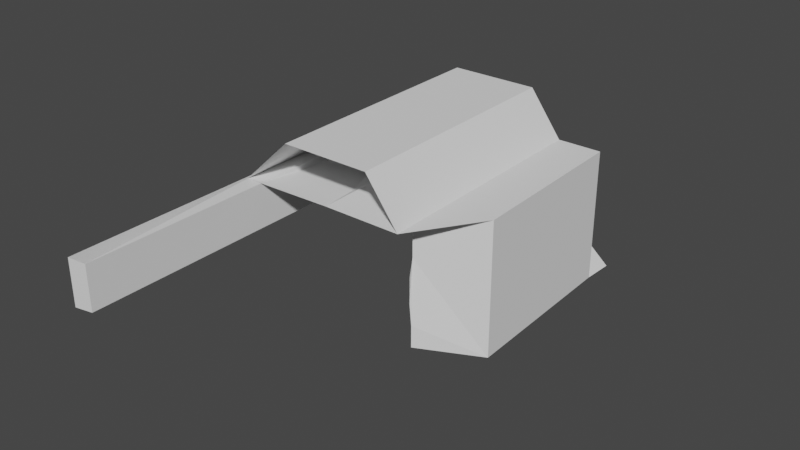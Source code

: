 # Source: Cave00.blend  (saved by Blender 3.6.11; exported with 4.5.12 LTS)
import bpy
from mathutils import Matrix  # noqa: F401  (used for matrix-valued properties, if any)

bpy.ops.wm.read_factory_settings(use_empty=True)
scene = bpy.context.scene
scene.name = 'Scene'

# ---- collections
col_collection = bpy.data.collections.new('Collection'); scene.collection.children.link(col_collection)

# ---- world
world_world = bpy.data.worlds.new('World'); scene.world = world_world
world_world.use_nodes = True; world_world.node_tree.nodes.clear()
_N = world_world.node_tree.nodes; _L = world_world.node_tree.links
n0 = _N.new('ShaderNodeOutputWorld'); n0.name = 'World Output'; n0.location = (300, 300)
n1 = _N.new('ShaderNodeBackground'); n1.name = 'Background'; n1.location = (10, 300)
n1.inputs[0].default_value = (0.05088, 0.05088, 0.05088, 1.0)
_L.new(n1.outputs[0], n0.inputs[0])
n0.is_active_output = True
world_world.color = (0.05088, 0.05088, 0.05088)
world_world.use_sun_shadow = False
world_world.sun_shadow_jitter_overblur = 0.0

# ---- meshes
me_cube_001 = bpy.data.meshes.new('Cube.001')
me_cube_001.from_pydata([(-2.825, 2.428, 3.225), (-2.825, 2.428, -3.225), (4.316, -2.946, 6.1), (2.705, 2.273, 3.225), (4.43, -3.225, -3.225), (2.705, 2.273, -2.607), (-2.825, 2.428, 1.612), (-2.825, 2.428, -1.061e-07), (-2.825, 2.428, -1.612), (2.817, -3.225, -3.225), (-1.612, 3.225, -3.225), (0.0, 3.225, -2.607), (1.612, 3.225, -2.607), (4.43, 1.612, -2.221), (4.43, -9.707e-08, -2.221), (4.43, -1.612, -3.225), (4.43, -3.225, 1.612), (4.43, -3.225, 1.409e-07), (4.43, -3.225, -1.612), (2.705, 2.273, -0.995), (2.705, 2.273, -9.938e-08), (2.705, 2.273, 1.612), (4.316, 1.269, 6.1), (4.316, -0.1365, 6.1), (4.316, -1.541, 6.1), (2.911, -2.946, 6.1), (1.861, 2.674, 6.1), (0.4563, 2.674, 6.1), (-0.9487, 2.674, 6.1), (-3.282, 0.7924, -3.225), (-3.282, 1.612, -3.225), (0.0, 1.612, -2.607), (2.817, -1.612, -3.225), (2.817, -9.707e-08, -2.221), (2.817, 1.612, -2.221), (4.43, -1.612, -1.612), (4.43, -7.047e-08, -1.612), (4.43, 1.612, -0.995), (4.43, -1.612, 6.597e-08), (4.43, 5.251e-16, 1.201e-08), (4.43, 1.612, -7.047e-08), (4.43, -1.612, 1.612), (4.43, 7.047e-08, 1.612), (4.43, 1.612, 1.612), (2.911, -1.541, 6.1), (2.911, -0.1365, 6.1), (2.911, 1.269, 6.1), (0.4563, 1.269, 6.1), (-2.404, -0.1365, 6.1), (-2.404, 1.269, 6.1), (2.817, -3.225, -1.612), (2.817, -3.225, 1.409e-07), (2.817, -3.225, 1.612), (1.612, 3.225, -0.995), (0.0, 3.225, -1.612), (-1.612, 3.225, -1.612), (1.612, 3.225, -1.455e-07), (0.0, 3.225, -1.289e-07), (-1.612, 3.225, -1.409e-07), (1.612, 3.225, 1.612), (0.0, 3.225, 1.612), (-1.612, 3.225, 1.612), (4.298, -3.445, -4.701), (2.949, -3.445, -4.701), (4.298, -2.096, -4.701), (2.949, -2.096, -4.701), (0.3734, 2.953, -3.962), (1.442, 2.953, -3.962), (0.3734, 1.884, -3.962), (2.241, 1.884, -3.962), (0.5219, 2.845, -4.499), (1.374, 2.845, -4.499), (0.5219, 1.992, -4.499), (2.012, 1.992, -4.499), (1.829, 0.9241, -2.221), (1.829, 2.536, -2.221), (1.829, 0.9241, 3.225), (1.829, 2.536, 3.225), (-1.612, 4.41, -4.15), (0.0, 4.41, -3.533), (0.0, 4.41, -2.538), (-1.612, 4.41, -2.538), (-0.977, 3.227, -3.751), (-0.3004, 3.227, -3.492), (-0.977, 3.724, -4.14), (-0.3004, 3.724, -3.881), (-2.961, 2.341, -3.922), (-2.251, 2.808, -3.922), (-3.229, 1.864, -3.922), (4.136, -0.1649, -2.61), (4.136, -1.19, -3.248), (3.111, -1.19, -3.248), (3.111, -0.1649, -2.61), (2.531, 0.7346, -2.705), (2.531, 1.413, -2.705), (2.115, 1.123, -2.705), (2.115, 1.802, -2.705), (4.013, 1.195, -2.423), (4.013, 0.4171, -2.423), (3.234, 0.4171, -2.423), (3.234, 1.195, -2.423), (4.298, -3.474, -5.627), (2.949, -3.474, -5.627), (4.298, -3.206, -5.627), (2.949, -3.206, -5.627), (-2.628, 0.7995, -3.116), (-2.628, 1.592, -3.116), (-1.833, -0.107, 6.005), (-1.833, 1.251, 6.005), (-2.998, 1.013, -3.843), (-2.998, 1.388, -3.843), (-2.697, 1.016, -3.793), (-2.697, 1.379, -3.793), (-0.8878, 2.897, -3.148), (-0.8878, 1.939, -3.148), (-0.666, 2.736, -3.952), (-0.666, 2.101, -3.952), (-1.725, 3.935, -4.305), (-1.725, 3.16, -3.699), (-1.31, 3.486, -4.298), (-1.31, 3.161, -4.044), (-1.231, 4.322, -4.188), (-0.2253, 4.322, -3.803), (-0.8344, 3.895, -4.181), (-0.4126, 3.895, -4.02), (-1.265, 4.685, -3.737), (-0.3473, 4.685, -3.385), (-0.3473, 4.685, -2.819), (-1.265, 4.685, -2.819), (2.42, -3.031, -3.489), (2.42, -1.915, -3.489), (2.511, -3.183, -4.511), (2.511, -2.249, -4.511), (4.002, -0.2242, -2.814), (4.002, -0.9806, -3.285), (3.245, -0.9806, -3.285), (3.245, -0.2242, -2.814), (-1.296, 2.681, -3.314), (-0.6977, 2.681, -3.085), (-1.917, 2.082, -3.314), (-0.6977, 2.082, -3.085), (2.764, -3.306, -4.867), (2.764, -2.439, -4.867), (2.764, -3.324, -5.462), (2.764, -3.152, -5.462), (0.6283, 1.662, -4.084), (1.975, 1.662, -4.084), (0.7353, 1.74, -4.472), (1.809, 1.74, -4.472), (0.6069, 1.377, -2.917), (2.174, 1.377, -2.702), (0.8146, 1.528, -3.67), (1.853, 1.528, -3.67), (-2.119, 1.395, -3.299), (-0.498, 1.395, -2.994), (-1.445, 1.627, -3.343), (-0.8427, 1.627, -3.23), (1.867, 2.771, -2.864), (2.685, 2.06, -2.864), (3.975, 1.565, -2.575), (2.769, 1.565, -2.575), (18.72, 4.592, 7.223), (18.72, -1.651, 7.223), (18.72, -7.893, 7.223), (18.72, -14.14, 7.223), (12.47, -14.14, 7.223), (7.808, 10.83, 7.223), (1.566, 10.83, 7.223), (-4.677, 10.83, 7.223), (12.47, -7.893, 7.223), (12.47, -1.651, 7.223), (12.47, 4.592, 7.223), (1.566, 4.592, 7.223), (-11.14, 4.592, 7.655), (-8.608, 4.513, 7.302), (19.58, 4.592, 32.06), (19.58, -1.651, 32.06), (19.58, -7.893, 32.06), (19.58, -14.14, 32.06), (13.34, -14.14, 32.06), (8.669, 10.83, 41.72), (2.427, 10.83, 41.72), (-3.815, 10.83, 41.72), (13.34, -7.893, 32.86), (13.34, -1.651, 32.86), (13.34, 4.592, 41.72), (2.427, 4.592, 41.72), (-10.28, 4.592, 42.15), (-7.746, 4.513, 67.98), (4.316, -3.156, 1.401), (2.911, -3.156, 1.401), (-3.287, 2.919, -3.174), (-0.005044, 2.919, -2.557), (0.4512, 2.575, 6.15), (-2.409, 2.575, 6.15), (12.47, -14.34, 2.525), (18.72, -14.34, 2.525), (11.63, -7.087, 11.32), (11.63, -2.456, 11.32), (12.26, -7.087, 34.72), (12.26, -2.456, 34.72), (11.61, -8.744, 13.46), (12.13, -8.744, 32.59), (11.09, -8.255, 15.95), (11.48, -8.255, 30.13), (12.23, -6.595, 38.16), (12.23, -2.948, 38.16), (11.61, -6.125, 35.8), (11.61, -3.419, 35.8), (11.3, -6.873, 12.42), (11.3, -2.671, 12.42), (11.88, -6.873, 33.65), (11.88, -2.671, 33.65), (11.5, -0.2361, 30.68), (11.09, -0.2361, 15.41), (10.99, -0.6261, 28.72), (10.68, -0.6261, 17.39), (10.85, 0.2866, 17.06), (10.85, 2.654, 17.06), (11.18, 0.2866, 29.03), (11.18, 2.654, 29.03), (12.07, -0.6726, 37.45), (12.07, 3.614, 37.45), (10.59, 0.6576, 30.76), (10.59, 2.283, 30.76), (12.24, -13.57, 10.07), (12.24, -8.454, 10.07), (12.94, -13.57, 35.94), (12.94, -8.454, 35.94), (12.5, -12.55, 38.16), (12.5, -9.474, 38.16), (12.31, -12.28, 36.76), (12.31, -9.751, 36.76), (12.17, -13.06, 7.693), (12.17, -8.971, 7.693), (12.02, -12.69, 9.555), (12.02, -9.339, 9.555), (12.14, -13.18, 12.08), (12.14, -8.852, 12.08), (12.73, -13.18, 33.94), (12.73, -8.852, 33.94), (0.291, 3.902, 10.66), (-9.683, 3.902, 11.0), (-9.007, 3.902, 35.76), (0.967, 3.902, 35.42), (-0.2511, 4.015, 7.676), (-9.306, 4.015, 7.984), (-1.159, 3.524, 10.13), (-8.266, 3.524, 10.37), (-3.233, 3.058, 20.18), (-5.646, 3.058, 20.26), (-5.482, 3.058, 26.25), (-3.07, 3.058, 26.17)], [], [(10, 30, 88, 87), (11, 31, 140, 138), (12, 34, 69, 67), (13, 34, 160, 159), (33, 34, 100, 99), (14, 15, 90, 89), (32, 65, 132, 130), (35, 36, 39, 38), (36, 37, 40, 39), (38, 39, 42, 41), (39, 40, 43, 42), (4, 15, 35, 18), (15, 14, 36, 35), (14, 13, 37, 36), (13, 5, 19, 37), (37, 19, 20, 40), (40, 20, 21, 43), (43, 21, 3, 22), (42, 43, 22, 23), (41, 42, 23, 24), (16, 41, 24, 2), (17, 38, 41, 16), (18, 35, 38, 17), (28, 49, 173, 168), (2, 24, 163, 164), (47, 46, 171, 172), (22, 3, 26, 46), (24, 23, 162, 163), (190, 189, 196, 195), (48, 29, 105, 107), (47, 49, 194, 193), (31, 34, 46, 47), (32, 9, 25, 44), (9, 4, 18, 50), (50, 18, 17, 51), (51, 17, 16, 52), (52, 16, 2, 25), (33, 32, 44, 45), (33, 74, 95, 93), (53, 54, 57, 56), (54, 55, 58, 57), (56, 57, 60, 59), (57, 58, 61, 60), (5, 12, 53, 19), (12, 11, 54, 53), (10, 55, 81, 78), (10, 1, 8, 55), (55, 8, 7, 58), (58, 7, 6, 61), (61, 6, 0, 28), (60, 61, 28, 27), (59, 60, 27, 26), (21, 59, 26, 3), (20, 56, 59, 21), (19, 53, 56, 20), (65, 104, 144, 142), (4, 9, 63, 62), (32, 15, 64, 65), (15, 4, 62, 64), (67, 69, 73, 71), (11, 12, 67, 66), (34, 31, 149, 150), (31, 11, 113, 114), (72, 70, 71, 73), (72, 73, 148, 147), (68, 66, 70, 72), (66, 67, 71, 70), (75, 74, 76, 77), (33, 45, 76, 74), (46, 34, 75, 77), (45, 46, 77, 76), (80, 79, 126, 127), (55, 54, 80, 81), (84, 78, 121, 123), (54, 11, 79, 80), (83, 82, 84, 85), (79, 11, 83, 85), (11, 10, 82, 83), (78, 84, 119, 117), (1, 10, 87, 86), (91, 92, 136, 135), (15, 32, 91, 90), (32, 33, 92, 91), (33, 14, 89, 92), (94, 93, 95, 96), (74, 75, 96, 95), (34, 33, 93, 94), (75, 34, 94, 96), (99, 100, 97, 98), (34, 13, 97, 100), (13, 14, 98, 97), (14, 33, 99, 98), (102, 104, 103, 101), (64, 62, 101, 103), (65, 64, 103, 104), (62, 63, 102, 101), (106, 108, 107, 105), (30, 106, 112, 110), (46, 45, 170, 171), (109, 110, 112, 111), (105, 29, 109, 111), (29, 30, 110, 109), (106, 105, 111, 112), (114, 113, 115, 116), (68, 31, 114, 116), (11, 66, 115, 113), (66, 68, 116, 115), (118, 117, 119, 120), (10, 78, 117, 118), (84, 82, 120, 119), (82, 10, 118, 120), (121, 122, 124, 123), (78, 79, 122, 121), (85, 84, 123, 124), (79, 85, 124, 122), (126, 125, 128, 127), (79, 78, 125, 126), (78, 81, 128, 125), (81, 80, 127, 128), (129, 130, 132, 131), (9, 32, 130, 129), (63, 9, 129, 131), (65, 63, 131, 132), (135, 136, 133, 134), (92, 89, 133, 136), (89, 90, 134, 133), (90, 91, 135, 134), (139, 137, 138, 140), (10, 11, 138, 137), (30, 139, 155, 153), (30, 10, 137, 139), (141, 142, 144, 143), (63, 65, 142, 141), (102, 63, 141, 143), (104, 102, 143, 144), (146, 145, 147, 148), (68, 72, 147, 145), (69, 68, 145, 146), (73, 69, 146, 148), (150, 149, 151, 152), (31, 68, 151, 149), (68, 69, 152, 151), (69, 34, 150, 152), (154, 153, 155, 156), (139, 140, 156, 155), (31, 30, 153, 154), (140, 31, 154, 156), (160, 157, 158, 159), (12, 5, 158, 157), (34, 12, 157, 160), (5, 13, 159, 158), (30, 29, 48, 49), (49, 0, 6, 7, 8, 1, 30), (30, 1, 86, 88), (86, 87, 88), (167, 168, 182, 181), (166, 167, 181, 180), (165, 164, 178, 179), (2, 164, 196, 189), (49, 47, 172, 173), (25, 2, 189, 190), (44, 25, 165, 169), (165, 25, 190, 195), (26, 27, 167, 166), (27, 28, 168, 167), (164, 165, 195, 196), (22, 46, 171, 161), (45, 44, 169, 170), (23, 22, 161, 162), (46, 26, 166, 171), (174, 173, 187, 188), (161, 171, 185, 175), (169, 183, 202, 201), (171, 166, 180, 185), (162, 161, 175, 176), (172, 171, 185, 186), (163, 162, 176, 177), (168, 173, 187, 182), (172, 186, 244, 241), (164, 163, 177, 178), (183, 169, 226, 228), (191, 192, 193, 194), (49, 30, 191, 194), (31, 47, 193, 192), (30, 31, 192, 191), (200, 198, 210, 212), (170, 169, 197, 198), (198, 200, 215, 216), (200, 199, 207, 208), (201, 202, 204, 203), (197, 169, 201, 203), (183, 199, 204, 202), (199, 197, 203, 204), (205, 206, 208, 207), (210, 209, 211, 212), (199, 200, 212, 211), (197, 199, 211, 209), (198, 197, 209, 210), (213, 214, 216, 215), (184, 170, 214, 213), (170, 198, 216, 214), (200, 184, 213, 215), (218, 217, 219, 220), (185, 171, 218, 220), (170, 184, 219, 217), (171, 170, 217, 218), (221, 222, 224, 223), (219, 184, 221, 223), (220, 219, 223, 224), (185, 220, 224, 222), (225, 227, 239, 237), (226, 169, 234, 236), (165, 179, 227, 225), (229, 230, 232, 231), (228, 227, 231, 232), (234, 233, 235, 236), (169, 165, 233, 234), (225, 226, 236, 235), (165, 225, 235, 233), (238, 237, 239, 240), (226, 225, 237, 238), (228, 226, 238, 240), (227, 228, 240, 239), (241, 244, 252, 249), (172, 241, 247, 245), (187, 173, 242, 243), (186, 187, 243, 244), (246, 245, 247, 248), (173, 172, 245, 246), (242, 173, 246, 248), (241, 242, 248, 247), (250, 249, 252, 251), (243, 242, 250, 251), (244, 243, 251, 252), (242, 241, 249, 250), (205, 207, 228, 232, 230), (208, 206, 221, 184), (228, 207, 183), (176, 175, 222, 221, 206, 205, 230, 229, 178, 177), (179, 178, 229, 231, 227)])
_uv = me_cube_001.uv_layers.new(name='UVMap')
_uv.uv.foreach_set('vector', [0.625, 0.3125, 0.5625, 0.3125, 0.5625, 0.3125, 0.625, 0.3125, 0.625, 0.375, 0.5625, 0.375, 0.5625, 0.375, 0.625, 0.375, 0.625, 0.4375, 0.5625, 0.4375, 0.5625, 0.4375, 0.625, 0.4375, 0.5625, 0.5, 0.5625, 0.4375, 0.5625, 0.4375, 0.5625, 0.5, 0.5, 0.4375, 0.5625, 0.4375, 0.5625, 0.4375, 0.5, 0.4375, 0.5, 0.5, 0.4375, 0.5, 0.4375, 0.5, 0.5, 0.5, 0.4375, 0.4375, 0.4375, 0.4375, 0.4375, 0.4375, 0.4375, 0.4375, 0.4375, 0.5625, 0.5, 0.5625, 0.5, 0.625, 0.4375, 0.625, 0.5, 0.5625, 0.5625, 0.5625, 0.5625, 0.625, 0.5, 0.625, 0.4375, 0.625, 0.5, 0.625, 0.5, 0.6875, 0.4375, 0.6875, 0.5, 0.625, 0.5625, 0.625, 0.5625, 0.6875, 0.5, 0.6875, 0.375, 0.5, 0.4375, 0.5, 0.4375, 0.5625, 0.375, 0.5625, 0.4375, 0.5, 0.5, 0.5, 0.5, 0.5625, 0.4375, 0.5625, 0.5, 0.5, 0.5625, 0.5, 0.5625, 0.5625, 0.5, 0.5625, 0.5625, 0.5, 0.625, 0.5, 0.625, 0.5625, 0.5625, 0.5625, 0.5625, 0.5625, 0.625, 0.5625, 0.625, 0.625, 0.5625, 0.625, 0.5625, 0.625, 0.625, 0.625, 0.625, 0.6875, 0.5625, 0.6875, 0.5625, 0.6875, 0.625, 0.6875, 0.625, 0.75, 0.5625, 0.75, 0.5, 0.6875, 0.5625, 0.6875, 0.5625, 0.75, 0.5, 0.75, 0.4375, 0.6875, 0.5, 0.6875, 0.5, 0.75, 0.4375, 0.75, 0.375, 0.6875, 0.4375, 0.6875, 0.4375, 0.75, 0.375, 0.75, 0.375, 0.625, 0.4375, 0.625, 0.4375, 0.6875, 0.375, 0.6875, 0.375, 0.5625, 0.4375, 0.5625, 0.4375, 0.625, 0.375, 0.625, 0.0, 0.0, 0.0, 0.0, 0.0, 0.0, 0.0, 0.0, 0.375, 0.75, 0.4375, 0.75, 0.4375, 0.75, 0.375, 0.75, 0.5625, 0.875, 0.5625, 0.8125, 0.5625, 0.8125, 0.5625, 0.875, 0.5625, 0.75, 0.625, 0.75, 0.625, 0.8125, 0.5625, 0.8125, 0.4375, 0.75, 0.5, 0.75, 0.5, 0.75, 0.4375, 0.75, 0.3125, 0.75, 0.375, 0.75, 0.375, 0.75, 0.3125, 0.75, 0.5, 0.9375, 0.5, 0.3125, 0.5, 0.3125, 0.5, 0.9375, 0.5625, 0.875, 0.5625, 0.9375, 0.5625, 0.9375, 0.5625, 0.875, 0.5625, 0.375, 0.5625, 0.4375, 0.5625, 0.8125, 0.5625, 0.875, 0.4375, 0.4375, 0.375, 0.4375, 0.375, 0.8125, 0.4375, 0.8125, 0.3125, 0.5, 0.375, 0.5, 0.375, 0.5625, 0.3125, 0.5625, 0.3125, 0.5625, 0.375, 0.5625, 0.375, 0.625, 0.3125, 0.625, 0.3125, 0.625, 0.375, 0.625, 0.375, 0.6875, 0.3125, 0.6875, 0.3125, 0.6875, 0.375, 0.6875, 0.375, 0.75, 0.3125, 0.75, 0.5, 0.4375, 0.4375, 0.4375, 0.4375, 0.8125, 0.5, 0.8125, 0.5, 0.4375, 0.5, 0.4375, 0.5, 0.4375, 0.5, 0.4375, 0.6875, 0.5625, 0.75, 0.5625, 0.75, 0.625, 0.6875, 0.625, 0.75, 0.5625, 0.8125, 0.5625, 0.8125, 0.625, 0.75, 0.625, 0.6875, 0.625, 0.75, 0.625, 0.75, 0.6875, 0.6875, 0.6875, 0.75, 0.625, 0.8125, 0.625, 0.8125, 0.6875, 0.75, 0.6875, 0.625, 0.5, 0.6875, 0.5, 0.6875, 0.5625, 0.625, 0.5625, 0.6875, 0.5, 0.75, 0.5, 0.75, 0.5625, 0.6875, 0.5625, 0.8125, 0.5, 0.8125, 0.5625, 0.8125, 0.5625, 0.8125, 0.5, 0.8125, 0.5, 0.875, 0.5, 0.875, 0.5625, 0.8125, 0.5625, 0.8125, 0.5625, 0.875, 0.5625, 0.875, 0.625, 0.8125, 0.625, 0.8125, 0.625, 0.875, 0.625, 0.875, 0.6875, 0.8125, 0.6875, 0.8125, 0.6875, 0.875, 0.6875, 0.875, 0.75, 0.8125, 0.75, 0.75, 0.6875, 0.8125, 0.6875, 0.8125, 0.75, 0.75, 0.75, 0.6875, 0.6875, 0.75, 0.6875, 0.75, 0.75, 0.6875, 0.75, 0.625, 0.6875, 0.6875, 0.6875, 0.6875, 0.75, 0.625, 0.75, 0.625, 0.625, 0.6875, 0.625, 0.6875, 0.6875, 0.625, 0.6875, 0.625, 0.5625, 0.6875, 0.5625, 0.6875, 0.625, 0.625, 0.625, 0.4375, 0.4375, 0.4375, 0.4375, 0.4375, 0.4375, 0.4375, 0.4375, 0.375, 0.5, 0.3125, 0.5, 0.3125, 0.5, 0.375, 0.5, 0.4375, 0.4375, 0.4375, 0.5, 0.4375, 0.5, 0.4375, 0.4375, 0.4375, 0.5, 0.375, 0.5, 0.375, 0.5, 0.4375, 0.5, 0.625, 0.4375, 0.5625, 0.4375, 0.5625, 0.4375, 0.625, 0.4375, 0.75, 0.5, 0.6875, 0.5, 0.6875, 0.5, 0.75, 0.5, 0.5625, 0.4375, 0.5625, 0.375, 0.5625, 0.375, 0.5625, 0.4375, 0.5625, 0.375, 0.625, 0.375, 0.625, 0.375, 0.5625, 0.375, 0.5625, 0.375, 0.625, 0.375, 0.625, 0.4375, 0.5625, 0.4375, 0.5625, 0.375, 0.5625, 0.4375, 0.5625, 0.4375, 0.5625, 0.375, 0.5625, 0.375, 0.625, 0.375, 0.625, 0.375, 0.5625, 0.375, 0.75, 0.5, 0.6875, 0.5, 0.6875, 0.5, 0.75, 0.5, 0.5625, 0.4375, 0.5, 0.4375, 0.5, 0.8125, 0.5625, 0.8125, 0.5, 0.4375, 0.5, 0.8125, 0.5, 0.8125, 0.5, 0.4375, 0.5625, 0.8125, 0.5625, 0.4375, 0.5625, 0.4375, 0.5625, 0.8125, 0.5, 0.8125, 0.5625, 0.8125, 0.5625, 0.8125, 0.5, 0.8125, 0.75, 0.5625, 0.75, 0.5, 0.75, 0.5, 0.75, 0.5625, 0.8125, 0.5625, 0.75, 0.5625, 0.75, 0.5625, 0.8125, 0.5625, 0.8125, 0.5, 0.8125, 0.5, 0.8125, 0.5, 0.8125, 0.5, 0.75, 0.5625, 0.75, 0.5, 0.75, 0.5, 0.75, 0.5625, 0.625, 0.375, 0.625, 0.3125, 0.625, 0.3125, 0.625, 0.375, 0.75, 0.5, 0.75, 0.5, 0.75, 0.5, 0.75, 0.5, 0.625, 0.375, 0.625, 0.3125, 0.625, 0.3125, 0.625, 0.375, 0.8125, 0.5, 0.8125, 0.5, 0.8125, 0.5, 0.8125, 0.5, 0.875, 0.5, 0.8125, 0.5, 0.8125, 0.5, 0.875, 0.5, 0.4375, 0.4375, 0.5, 0.4375, 0.5, 0.4375, 0.4375, 0.4375, 0.4375, 0.5, 0.4375, 0.4375, 0.4375, 0.4375, 0.4375, 0.5, 0.4375, 0.4375, 0.5, 0.4375, 0.5, 0.4375, 0.4375, 0.4375, 0.5, 0.4375, 0.5, 0.5, 0.5, 0.5, 0.5, 0.4375, 0.5625, 0.4375, 0.5, 0.4375, 0.5, 0.4375, 0.5625, 0.4375, 0.5, 0.4375, 0.5625, 0.4375, 0.5625, 0.4375, 0.5, 0.4375, 0.5625, 0.4375, 0.5, 0.4375, 0.5, 0.4375, 0.5625, 0.4375, 0.5625, 0.4375, 0.5625, 0.4375, 0.5625, 0.4375, 0.5625, 0.4375, 0.5, 0.4375, 0.5625, 0.4375, 0.5625, 0.5, 0.5, 0.5, 0.5625, 0.4375, 0.5625, 0.5, 0.5625, 0.5, 0.5625, 0.4375, 0.5625, 0.5, 0.5, 0.5, 0.5, 0.5, 0.5625, 0.5, 0.5, 0.5, 0.5, 0.4375, 0.5, 0.4375, 0.5, 0.5, 0.375, 0.4375, 0.4375, 0.4375, 0.4375, 0.5, 0.375, 0.5, 0.4375, 0.5, 0.375, 0.5, 0.375, 0.5, 0.4375, 0.5, 0.4375, 0.4375, 0.4375, 0.5, 0.4375, 0.5, 0.4375, 0.4375, 0.375, 0.5, 0.3125, 0.5, 0.3125, 0.5, 0.375, 0.5, 0.5625, 0.3125, 0.5625, 0.9375, 0.5, 0.9375, 0.5, 0.3125, 0.5625, 0.3125, 0.5625, 0.3125, 0.5625, 0.3125, 0.5625, 0.3125, 0.5625, 0.8125, 0.5, 0.8125, 0.5, 0.8125, 0.5625, 0.8125, 0.5, 0.3125, 0.5625, 0.3125, 0.5625, 0.3125, 0.5, 0.3125, 0.5, 0.3125, 0.5, 0.3125, 0.5, 0.3125, 0.5, 0.3125, 0.5, 0.3125, 0.5625, 0.3125, 0.5625, 0.3125, 0.5, 0.3125, 0.5625, 0.3125, 0.5, 0.3125, 0.5, 0.3125, 0.5625, 0.3125, 0.5625, 0.375, 0.625, 0.375, 0.625, 0.375, 0.5625, 0.375, 0.5625, 0.375, 0.5625, 0.375, 0.5625, 0.375, 0.5625, 0.375, 0.75, 0.5, 0.75, 0.5, 0.75, 0.5, 0.75, 0.5, 0.625, 0.375, 0.5625, 0.375, 0.5625, 0.375, 0.625, 0.375, 0.8125, 0.5, 0.8125, 0.5, 0.8125, 0.5, 0.8125, 0.5, 0.8125, 0.5, 0.8125, 0.5, 0.8125, 0.5, 0.8125, 0.5, 0.625, 0.3125, 0.625, 0.3125, 0.625, 0.3125, 0.625, 0.3125, 0.625, 0.3125, 0.625, 0.3125, 0.625, 0.3125, 0.625, 0.3125, 0.8125, 0.5, 0.75, 0.5, 0.75, 0.5, 0.8125, 0.5, 0.8125, 0.5, 0.75, 0.5, 0.75, 0.5, 0.8125, 0.5, 0.625, 0.375, 0.625, 0.3125, 0.625, 0.3125, 0.625, 0.375, 0.75, 0.5, 0.75, 0.5, 0.75, 0.5, 0.75, 0.5, 0.75, 0.5, 0.8125, 0.5, 0.8125, 0.5625, 0.75, 0.5625, 0.75, 0.5, 0.8125, 0.5, 0.8125, 0.5, 0.75, 0.5, 0.8125, 0.5, 0.8125, 0.5625, 0.8125, 0.5625, 0.8125, 0.5, 0.8125, 0.5625, 0.75, 0.5625, 0.75, 0.5625, 0.8125, 0.5625, 0.375, 0.4375, 0.4375, 0.4375, 0.4375, 0.4375, 0.375, 0.4375, 0.375, 0.4375, 0.4375, 0.4375, 0.4375, 0.4375, 0.375, 0.4375, 0.3125, 0.5, 0.3125, 0.5, 0.3125, 0.5, 0.3125, 0.5, 0.4375, 0.4375, 0.375, 0.4375, 0.375, 0.4375, 0.4375, 0.4375, 0.4375, 0.4375, 0.5, 0.4375, 0.5, 0.5, 0.4375, 0.5, 0.5, 0.4375, 0.5, 0.5, 0.5, 0.5, 0.5, 0.4375, 0.5, 0.5, 0.4375, 0.5, 0.4375, 0.5, 0.5, 0.5, 0.4375, 0.5, 0.4375, 0.4375, 0.4375, 0.4375, 0.4375, 0.5, 0.5625, 0.3125, 0.625, 0.3125, 0.625, 0.375, 0.5625, 0.375, 0.625, 0.3125, 0.625, 0.375, 0.625, 0.375, 0.625, 0.3125, 0.5625, 0.3125, 0.5625, 0.3125, 0.5625, 0.3125, 0.5625, 0.3125, 0.5625, 0.3125, 0.625, 0.3125, 0.625, 0.3125, 0.5625, 0.3125, 0.375, 0.4375, 0.4375, 0.4375, 0.4375, 0.4375, 0.375, 0.4375, 0.375, 0.4375, 0.4375, 0.4375, 0.4375, 0.4375, 0.375, 0.4375, 0.3125, 0.5, 0.3125, 0.5, 0.3125, 0.5, 0.3125, 0.5, 0.4375, 0.4375, 0.375, 0.4375, 0.375, 0.4375, 0.4375, 0.4375, 0.5625, 0.4375, 0.5625, 0.375, 0.5625, 0.375, 0.5625, 0.4375, 0.5625, 0.375, 0.5625, 0.375, 0.5625, 0.375, 0.5625, 0.375, 0.5625, 0.4375, 0.5625, 0.375, 0.5625, 0.375, 0.5625, 0.4375, 0.5625, 0.4375, 0.5625, 0.4375, 0.5625, 0.4375, 0.5625, 0.4375, 0.5625, 0.4375, 0.5625, 0.375, 0.5625, 0.375, 0.5625, 0.4375, 0.5625, 0.375, 0.5625, 0.375, 0.5625, 0.375, 0.5625, 0.375, 0.5625, 0.375, 0.5625, 0.4375, 0.5625, 0.4375, 0.5625, 0.375, 0.5625, 0.4375, 0.5625, 0.4375, 0.5625, 0.4375, 0.5625, 0.4375, 0.5625, 0.375, 0.5625, 0.3125, 0.5625, 0.3125, 0.5625, 0.375, 0.5625, 0.3125, 0.5625, 0.375, 0.5625, 0.375, 0.5625, 0.3125, 0.5625, 0.375, 0.5625, 0.3125, 0.5625, 0.3125, 0.5625, 0.375, 0.5625, 0.375, 0.5625, 0.375, 0.5625, 0.375, 0.5625, 0.375, 0.5625, 0.4375, 0.625, 0.4375, 0.625, 0.5, 0.5625, 0.5, 0.6875, 0.5, 0.625, 0.5, 0.625, 0.5, 0.6875, 0.5, 0.5625, 0.4375, 0.625, 0.4375, 0.625, 0.4375, 0.5625, 0.4375, 0.625, 0.5, 0.5625, 0.5, 0.5625, 0.5, 0.625, 0.5, 0.5625, 0.3125, 0.5, 0.3125, 0.5, 0.9375, 0.5625, 0.9375, 0.0, 0.0, 0.0, 0.0, 0.0, 0.0, 0.0, 0.0, 0.0, 0.0, 0.0, 0.0, 0.0, 0.0, 0.0, 0.0, 0.0, 0.0, 0.875, 0.5, 0.5625, 0.3125, 0.875, 0.5, 0.625, 0.3125, 0.5625, 0.3125, 0.75, 0.75, 0.8125, 0.75, 0.8125, 0.75, 0.75, 0.75, 0.6875, 0.75, 0.75, 0.75, 0.75, 0.75, 0.6875, 0.75, 0.3125, 0.75, 0.375, 0.75, 0.375, 0.75, 0.3125, 0.75, 0.375, 0.75, 0.375, 0.75, 0.375, 0.75, 0.375, 0.75, 0.5625, 0.9375, 0.5625, 0.875, 0.5625, 0.875, 0.5625, 0.9375, 0.3125, 0.75, 0.375, 0.75, 0.375, 0.75, 0.3125, 0.75, 0.4375, 0.8125, 0.375, 0.8125, 0.375, 0.8125, 0.4375, 0.8125, 0.375, 0.8125, 0.375, 0.8125, 0.375, 0.8125, 0.375, 0.8125, 0.6875, 0.75, 0.75, 0.75, 0.75, 0.75, 0.6875, 0.75, 0.75, 0.75, 0.8125, 0.75, 0.8125, 0.75, 0.75, 0.75, 0.375, 0.75, 0.3125, 0.75, 0.3125, 0.75, 0.375, 0.75, 0.5625, 0.75, 0.5625, 0.8125, 0.5625, 0.8125, 0.5625, 0.75, 0.5, 0.8125, 0.4375, 0.8125, 0.4375, 0.8125, 0.5, 0.8125, 0.5, 0.75, 0.5625, 0.75, 0.5625, 0.75, 0.5, 0.75, 0.5625, 0.8125, 0.625, 0.8125, 0.625, 0.8125, 0.5625, 0.8125, 0.0, 0.0, 0.0, 0.0, 0.0, 0.0, 0.0, 0.0, 0.5625, 0.75, 0.5625, 0.8125, 0.5625, 0.8125, 0.5625, 0.75, 0.4375, 0.8125, 0.4375, 0.8125, 0.4375, 0.8125, 0.4375, 0.8125, 0.5625, 0.8125, 0.625, 0.8125, 0.625, 0.8125, 0.5625, 0.8125, 0.5, 0.75, 0.5625, 0.75, 0.5625, 0.75, 0.5, 0.75, 0.5625, 0.875, 0.5625, 0.8125, 0.5625, 0.8125, 0.5625, 0.875, 0.4375, 0.75, 0.5, 0.75, 0.5, 0.75, 0.4375, 0.75, 0.0, 0.0, 0.0, 0.0, 0.0, 0.0, 0.0, 0.0, 0.5625, 0.875, 0.5625, 0.875, 0.5625, 0.875, 0.5625, 0.875, 0.375, 0.75, 0.4375, 0.75, 0.4375, 0.75, 0.375, 0.75, 0.4375, 0.8125, 0.4375, 0.8125, 0.4375, 0.8125, 0.4375, 0.8125, 0.5625, 0.3125, 0.5625, 0.375, 0.5625, 0.875, 0.5625, 0.9375, 0.5625, 0.9375, 0.5625, 0.3125, 0.5625, 0.3125, 0.5625, 0.9375, 0.5625, 0.375, 0.5625, 0.875, 0.5625, 0.875, 0.5625, 0.375, 0.5625, 0.3125, 0.5625, 0.375, 0.5625, 0.375, 0.5625, 0.3125, 0.5, 0.8125, 0.5, 0.8125, 0.5, 0.8125, 0.5, 0.8125, 0.5, 0.8125, 0.4375, 0.8125, 0.4375, 0.8125, 0.5, 0.8125, 0.5, 0.8125, 0.5, 0.8125, 0.5, 0.8125, 0.5, 0.8125, 0.5, 0.8125, 0.4375, 0.8125, 0.4375, 0.8125, 0.5, 0.8125, 0.4375, 0.8125, 0.4375, 0.8125, 0.4375, 0.8125, 0.4375, 0.8125, 0.4375, 0.8125, 0.4375, 0.8125, 0.4375, 0.8125, 0.4375, 0.8125, 0.4375, 0.8125, 0.4375, 0.8125, 0.4375, 0.8125, 0.4375, 0.8125, 0.4375, 0.8125, 0.4375, 0.8125, 0.4375, 0.8125, 0.4375, 0.8125, 0.4375, 0.8125, 0.5, 0.8125, 0.5, 0.8125, 0.4375, 0.8125, 0.5, 0.8125, 0.4375, 0.8125, 0.4375, 0.8125, 0.5, 0.8125, 0.4375, 0.8125, 0.5, 0.8125, 0.5, 0.8125, 0.4375, 0.8125, 0.4375, 0.8125, 0.4375, 0.8125, 0.4375, 0.8125, 0.4375, 0.8125, 0.5, 0.8125, 0.4375, 0.8125, 0.4375, 0.8125, 0.5, 0.8125, 0.5, 0.8125, 0.5, 0.8125, 0.5, 0.8125, 0.5, 0.8125, 0.5, 0.8125, 0.5, 0.8125, 0.5, 0.8125, 0.5, 0.8125, 0.5, 0.8125, 0.5, 0.8125, 0.5, 0.8125, 0.5, 0.8125, 0.5, 0.8125, 0.5, 0.8125, 0.5, 0.8125, 0.5, 0.8125, 0.5625, 0.8125, 0.5, 0.8125, 0.5, 0.8125, 0.5625, 0.8125, 0.5625, 0.8125, 0.5625, 0.8125, 0.5625, 0.8125, 0.5625, 0.8125, 0.5, 0.8125, 0.5, 0.8125, 0.5, 0.8125, 0.5, 0.8125, 0.5625, 0.8125, 0.5, 0.8125, 0.5, 0.8125, 0.5625, 0.8125, 0.5, 0.8125, 0.5625, 0.8125, 0.5625, 0.8125, 0.5, 0.8125, 0.5, 0.8125, 0.5, 0.8125, 0.5, 0.8125, 0.5, 0.8125, 0.5625, 0.8125, 0.5, 0.8125, 0.5, 0.8125, 0.5625, 0.8125, 0.5625, 0.8125, 0.5625, 0.8125, 0.5625, 0.8125, 0.5625, 0.8125, 0.3125, 0.75, 0.3125, 0.75, 0.3125, 0.75, 0.3125, 0.75, 0.4375, 0.8125, 0.4375, 0.8125, 0.4375, 0.8125, 0.4375, 0.8125, 0.3125, 0.75, 0.3125, 0.75, 0.3125, 0.75, 0.3125, 0.75, 0.375, 0.8125, 0.4375, 0.8125, 0.4375, 0.8125, 0.375, 0.8125, 0.4375, 0.8125, 0.375, 0.8125, 0.375, 0.8125, 0.4375, 0.8125, 0.4375, 0.8125, 0.375, 0.8125, 0.375, 0.8125, 0.4375, 0.8125, 0.4375, 0.8125, 0.375, 0.8125, 0.375, 0.8125, 0.4375, 0.8125, 0.375, 0.8125, 0.4375, 0.8125, 0.4375, 0.8125, 0.375, 0.8125, 0.3125, 0.75, 0.3125, 0.75, 0.3125, 0.75, 0.3125, 0.75, 0.4375, 0.8125, 0.375, 0.8125, 0.375, 0.8125, 0.4375, 0.8125, 0.4375, 0.8125, 0.375, 0.8125, 0.375, 0.8125, 0.4375, 0.8125, 0.4375, 0.8125, 0.4375, 0.8125, 0.4375, 0.8125, 0.4375, 0.8125, 0.375, 0.8125, 0.4375, 0.8125, 0.4375, 0.8125, 0.375, 0.8125, 0.5625, 0.875, 0.5625, 0.875, 0.5625, 0.875, 0.5625, 0.875, 0.5625, 0.875, 0.5625, 0.875, 0.5625, 0.875, 0.5625, 0.875, 0.0, 0.0, 0.0, 0.0, 0.0, 0.0, 0.0, 0.0, 0.5625, 0.875, 0.5625, 0.9375, 0.5625, 0.9375, 0.5625, 0.875, 0.5625, 0.9375, 0.5625, 0.875, 0.5625, 0.875, 0.5625, 0.9375, 0.5625, 0.9375, 0.5625, 0.875, 0.5625, 0.875, 0.5625, 0.9375, 0.0, 0.0, 0.0, 0.0, 0.0, 0.0, 0.0, 0.0, 0.5625, 0.875, 0.5625, 0.9375, 0.5625, 0.9375, 0.5625, 0.875, 0.5625, 0.9375, 0.5625, 0.875, 0.5625, 0.875, 0.5625, 0.9375, 0.0, 0.0, 0.0, 0.0, 0.0, 0.0, 0.0, 0.0, 0.5625, 0.875, 0.5625, 0.9375, 0.5625, 0.9375, 0.5625, 0.875, 0.5625, 0.9375, 0.5625, 0.875, 0.5625, 0.875, 0.5625, 0.9375, 0.4375, 0.8125, 0.4375, 0.8125, 0.4375, 0.8125, 0.4375, 0.8125, 0.4375, 0.8125, 0.5, 0.8125, 0.5, 0.8125, 0.5, 0.8125, 0.5, 0.8125, 0.4375, 0.8125, 0.4375, 0.8125, 0.4375, 0.8125, 0.5, 0.75, 0.5625, 0.75, 0.5625, 0.8125, 0.5, 0.8125, 0.5, 0.8125, 0.4375, 0.8125, 0.4375, 0.8125, 0.375, 0.8125, 0.375, 0.75, 0.4375, 0.75, 0.3125, 0.75, 0.375, 0.75, 0.375, 0.8125, 0.375, 0.8125, 0.3125, 0.75])
me_cube_001.update()
me_cube_002 = bpy.data.meshes.new('Cube.002')
me_cube_002.from_pydata([(-4.894, -3.225, 3.225), (-2.825, 2.428, 3.225), (-4.894, -3.225, -3.225), (-2.825, 2.428, -3.225), (-4.894, -3.225, -1.612), (-4.894, -3.225, 1.409e-07), (-4.894, -3.225, 1.612), (-4.894, -1.612, 3.225), (-4.894, 1.409e-07, 3.225), (-4.894, 1.612, 3.225), (-2.825, 2.428, 1.612), (-2.825, 2.428, -1.061e-07), (-2.825, 2.428, -1.612), (-4.894, 1.612, -3.225), (-4.894, 0.7924, -3.225), (-4.894, -1.612, -3.225), (-3.282, -3.225, -3.225), (-3.282, -3.225, 3.225), (-1.612, 3.225, 3.225), (-4.894, -1.612, 1.612), (-4.894, 1.666e-07, 1.612), (-4.894, 1.612, 1.612), (-4.894, -1.612, 1.185e-07), (-4.894, 9.61e-08, 9.61e-08), (-4.894, 1.612, 2.562e-08), (-4.894, -1.612, -1.612), (-4.894, -7.047e-08, -1.612), (-4.894, 1.612, -1.612), (-3.282, -1.612, -3.225), (-3.282, 0.7924, -3.225), (-3.282, 1.612, -3.225), (-3.282, -1.612, 3.225), (-3.282, 1.409e-07, 3.225), (-3.282, 1.612, 3.225), (-3.282, -3.225, -1.612), (-3.282, -3.225, 1.364e-07), (-3.282, -3.225, 1.612), (-4.894, -1.612, -4.739), (-4.894, -3.225, -4.739), (-3.282, -3.225, -4.739), (-3.282, -1.612, -4.739), (-4.894, 0.7924, -4.483), (-4.894, -1.612, -4.483), (-3.282, -1.612, -4.483), (-3.282, 0.7924, -4.483), (-4.714, -0.4329, -4.848), (-4.714, -1.684, -4.848), (-3.463, -1.684, -4.848), (-3.463, -0.4329, -4.848), (-4.456, 0.7658, -3.753), (-4.456, 0.03096, -3.753), (-3.721, 0.03096, -3.753), (-3.721, 0.7658, -3.753), (-4.894, -2.681, -7.715), (-4.894, -3.088, -7.715), (-3.282, -3.088, -7.715), (-3.282, -2.681, -7.715), (-3.579, 2.909, -1.993), (-3.579, 2.909, -2.844), (-4.672, 2.479, -2.844), (-4.672, 2.479, -1.993), (-3.704, 3.225, -1.993), (-3.704, 3.225, -2.844), (-4.796, 2.795, -2.844), (-4.796, 2.795, -1.993), (-3.934, 2.876, -3.52), (-4.389, 2.696, -3.52), (-3.986, 3.007, -3.52), (-4.441, 2.828, -3.52), (-2.961, 2.341, -3.922), (-4.173, 1.864, -3.922), (-2.251, 2.808, -3.922), (-3.229, 1.864, -3.922), (-4.487, -1.663, -5.57), (-3.69, -1.663, -5.57), (-4.487, -2.192, -7.041), (-3.69, -2.192, -7.041), (-2.628, 1.592, -3.116), (-2.628, 1.592, 3.116), (-3.069, -1.459, -2.734), (-3.069, 0.5793, -2.734), (-3.069, -1.459, 2.734), (-3.069, -0.0925, 2.734), (-3.02, -3.136, -4.969), (-3.02, -1.773, -4.969), (-3.02, -3.021, -7.485), (-3.02, -2.677, -7.485), (-3.068, -3.041, -3.397), (-3.068, -1.796, -3.397), (-3.068, -3.041, -4.567), (-3.068, -1.796, -4.567), (-4.894, -3.225, 6.308), (-4.894, -1.612, 6.308), (-4.894, 2.413e-07, 6.308), (-4.894, 1.612, 6.308), (-2.825, 2.428, 6.308), (-3.282, -3.225, 6.308), (-1.612, 3.225, 6.308), (-3.282, -1.612, 6.308), (-3.282, 2.413e-07, 6.308), (-3.282, 1.612, 6.308), (-11.14, 4.592, 7.655), (-11.14, -1.651, 7.655), (-8.608, -1.52, 7.302), (-8.608, 4.513, 7.302), (-10.28, 4.592, 68.33), (-10.28, -1.651, 68.33), (-7.746, -1.52, 67.98), (-7.746, 4.513, 67.98)], [], [(19, 20, 23, 22), (20, 21, 24, 23), (22, 23, 26, 25), (23, 24, 27, 26), (0, 7, 19, 6), (7, 8, 20, 19), (8, 9, 21, 20), (9, 1, 10, 21), (21, 10, 11, 24), (24, 11, 12, 27), (12, 3, 58, 57), (26, 27, 13, 14), (25, 26, 14, 15), (4, 25, 15, 2), (5, 22, 25, 4), (6, 19, 22, 5), (16, 39, 89, 87), (29, 28, 43, 44), (14, 13, 49, 50), (17, 31, 98, 96), (1, 9, 94, 95), (33, 18, 97, 100), (0, 17, 96, 91), (28, 31, 17, 16), (32, 31, 81, 82), (2, 16, 34, 4), (6, 36, 17, 0), (5, 35, 36, 6), (4, 34, 35, 5), (53, 37, 73, 75), (15, 28, 40, 37), (16, 2, 38, 39), (2, 15, 37, 38), (43, 42, 46, 47), (14, 29, 44, 41), (15, 14, 41, 42), (28, 15, 42, 43), (46, 45, 48, 47), (42, 41, 45, 46), (41, 44, 48, 45), (44, 43, 47, 48), (50, 49, 52, 51), (29, 14, 50, 51), (30, 29, 51, 52), (13, 30, 52, 49), (54, 53, 56, 55), (38, 37, 53, 54), (56, 40, 84, 86), (39, 38, 54, 55), (59, 60, 64, 63), (13, 27, 60, 59), (3, 13, 59, 58), (27, 12, 57, 60), (64, 61, 62, 63), (62, 58, 65, 67), (60, 57, 61, 64), (57, 58, 62, 61), (65, 66, 68, 67), (58, 59, 66, 65), (59, 63, 68, 66), (63, 62, 67, 68), (70, 69, 71, 72), (13, 3, 69, 70), (30, 13, 70, 72), (73, 74, 76, 75), (37, 40, 74, 73), (40, 56, 76, 74), (56, 53, 75, 76), (30, 33, 78, 77), (80, 82, 81, 79), (28, 29, 80, 79), (29, 32, 82, 80), (31, 28, 79, 81), (84, 83, 85, 86), (40, 39, 83, 84), (39, 55, 85, 83), (55, 56, 86, 85), (88, 87, 89, 90), (40, 28, 88, 90), (39, 40, 90, 89), (28, 16, 87, 88), (100, 97, 95, 94), (99, 100, 94, 93), (98, 99, 93, 92), (96, 98, 92, 91), (7, 0, 91, 92), (18, 1, 95, 97), (31, 32, 99, 98), (8, 7, 92, 93), (32, 33, 100, 99), (9, 8, 93, 94), (103, 104, 108, 107), (101, 102, 106, 105), (105, 106, 107, 108), (101, 104, 103, 102), (102, 103, 107, 106)])
_uv = me_cube_002.uv_layers.new(name='UVMap')
_uv.uv.foreach_set('vector', [0.4375, 0.0625, 0.5, 0.0625, 0.5, 0.125, 0.4375, 0.125, 0.5, 0.0625, 0.5625, 0.0625, 0.5625, 0.125, 0.5, 0.125, 0.4375, 0.125, 0.5, 0.125, 0.5, 0.1875, 0.4375, 0.1875, 0.5, 0.125, 0.5625, 0.125, 0.5625, 0.1875, 0.5, 0.1875, 0.375, 0.0, 0.4375, 0.0, 0.4375, 0.0625, 0.375, 0.0625, 0.4375, 0.0, 0.5, 0.0, 0.5, 0.0625, 0.4375, 0.0625, 0.5, 0.0, 0.5625, 0.0, 0.5625, 0.0625, 0.5, 0.0625, 0.5625, 0.0, 0.625, 0.0, 0.625, 0.0625, 0.5625, 0.0625, 0.5625, 0.0625, 0.625, 0.0625, 0.625, 0.125, 0.5625, 0.125, 0.5625, 0.125, 0.625, 0.125, 0.625, 0.1875, 0.5625, 0.1875, 0.875, 0.5625, 0.875, 0.5, 0.875, 0.5, 0.875, 0.5625, 0.5, 0.1875, 0.5625, 0.1875, 0.5625, 0.25, 0.5, 0.25, 0.4375, 0.1875, 0.5, 0.1875, 0.5, 0.25, 0.4375, 0.25, 0.375, 0.1875, 0.4375, 0.1875, 0.4375, 0.25, 0.375, 0.25, 0.375, 0.125, 0.4375, 0.125, 0.4375, 0.1875, 0.375, 0.1875, 0.375, 0.0625, 0.4375, 0.0625, 0.4375, 0.125, 0.375, 0.125, 0.1875, 0.5, 0.1875, 0.5, 0.1875, 0.5, 0.1875, 0.5, 0.5, 0.3125, 0.4375, 0.3125, 0.4375, 0.3125, 0.5, 0.3125, 0.5, 0.25, 0.5625, 0.25, 0.5625, 0.25, 0.5, 0.25, 0.375, 0.9375, 0.4375, 0.9375, 0.4375, 0.9375, 0.375, 0.9375, 0.625, 0.0, 0.5625, 0.0, 0.5625, 0.0, 0.625, 0.0, 0.0, 0.0, 0.0, 0.0, 0.0, 0.0, 0.0, 0.0, 0.125, 0.75, 0.1875, 0.75, 0.1875, 0.75, 0.125, 0.75, 0.4375, 0.3125, 0.4375, 0.9375, 0.375, 0.9375, 0.375, 0.3125, 0.5, 0.9375, 0.4375, 0.9375, 0.4375, 0.9375, 0.5, 0.9375, 0.125, 0.5, 0.1875, 0.5, 0.1875, 0.5625, 0.125, 0.5625, 0.125, 0.6875, 0.1875, 0.6875, 0.1875, 0.75, 0.125, 0.75, 0.125, 0.625, 0.1875, 0.625, 0.1875, 0.6875, 0.125, 0.6875, 0.125, 0.5625, 0.1875, 0.5625, 0.1875, 0.625, 0.125, 0.625, 0.4375, 0.25, 0.4375, 0.25, 0.4375, 0.25, 0.4375, 0.25, 0.4375, 0.25, 0.4375, 0.3125, 0.4375, 0.3125, 0.4375, 0.25, 0.1875, 0.5, 0.125, 0.5, 0.125, 0.5, 0.1875, 0.5, 0.375, 0.25, 0.4375, 0.25, 0.4375, 0.25, 0.375, 0.25, 0.4375, 0.3125, 0.4375, 0.25, 0.4375, 0.25, 0.4375, 0.3125, 0.5, 0.25, 0.5, 0.3125, 0.5, 0.3125, 0.5, 0.25, 0.4375, 0.25, 0.5, 0.25, 0.5, 0.25, 0.4375, 0.25, 0.4375, 0.3125, 0.4375, 0.25, 0.4375, 0.25, 0.4375, 0.3125, 0.4375, 0.25, 0.5, 0.25, 0.5, 0.3125, 0.4375, 0.3125, 0.4375, 0.25, 0.5, 0.25, 0.5, 0.25, 0.4375, 0.25, 0.5, 0.25, 0.5, 0.3125, 0.5, 0.3125, 0.5, 0.25, 0.5, 0.3125, 0.4375, 0.3125, 0.4375, 0.3125, 0.5, 0.3125, 0.5, 0.25, 0.5625, 0.25, 0.5625, 0.3125, 0.5, 0.3125, 0.5, 0.3125, 0.5, 0.25, 0.5, 0.25, 0.5, 0.3125, 0.5625, 0.3125, 0.5, 0.3125, 0.5, 0.3125, 0.5625, 0.3125, 0.5625, 0.25, 0.5625, 0.3125, 0.5625, 0.3125, 0.5625, 0.25, 0.375, 0.25, 0.4375, 0.25, 0.4375, 0.3125, 0.375, 0.3125, 0.375, 0.25, 0.4375, 0.25, 0.4375, 0.25, 0.375, 0.25, 0.4375, 0.3125, 0.4375, 0.3125, 0.4375, 0.3125, 0.4375, 0.3125, 0.1875, 0.5, 0.125, 0.5, 0.125, 0.5, 0.1875, 0.5, 0.5625, 0.25, 0.5625, 0.1875, 0.5625, 0.1875, 0.5625, 0.25, 0.5625, 0.25, 0.5625, 0.1875, 0.5625, 0.1875, 0.5625, 0.25, 0.625, 0.25, 0.5625, 0.25, 0.5625, 0.25, 0.625, 0.25, 0.5625, 0.1875, 0.625, 0.1875, 0.625, 0.1875, 0.5625, 0.1875, 0.5625, 0.1875, 0.625, 0.1875, 0.625, 0.25, 0.5625, 0.25, 0.875, 0.5, 0.875, 0.5, 0.875, 0.5, 0.875, 0.5, 0.5625, 0.1875, 0.625, 0.1875, 0.625, 0.1875, 0.5625, 0.1875, 0.875, 0.5625, 0.875, 0.5, 0.875, 0.5, 0.875, 0.5625, 0.625, 0.25, 0.5625, 0.25, 0.5625, 0.25, 0.625, 0.25, 0.625, 0.25, 0.5625, 0.25, 0.5625, 0.25, 0.625, 0.25, 0.5625, 0.25, 0.5625, 0.25, 0.5625, 0.25, 0.5625, 0.25, 0.5625, 0.25, 0.625, 0.25, 0.625, 0.25, 0.5625, 0.25, 0.5625, 0.25, 0.625, 0.25, 0.625, 0.3125, 0.5625, 0.3125, 0.5625, 0.25, 0.625, 0.25, 0.625, 0.25, 0.5625, 0.25, 0.5625, 0.3125, 0.5625, 0.25, 0.5625, 0.25, 0.5625, 0.3125, 0.4375, 0.25, 0.4375, 0.3125, 0.4375, 0.3125, 0.4375, 0.25, 0.4375, 0.25, 0.4375, 0.3125, 0.4375, 0.3125, 0.4375, 0.25, 0.4375, 0.3125, 0.4375, 0.3125, 0.4375, 0.3125, 0.4375, 0.3125, 0.4375, 0.3125, 0.4375, 0.25, 0.4375, 0.25, 0.4375, 0.3125, 0.5625, 0.3125, 0.5625, 0.9375, 0.5625, 0.9375, 0.5625, 0.3125, 0.5, 0.3125, 0.5, 0.9375, 0.4375, 0.9375, 0.4375, 0.3125, 0.4375, 0.3125, 0.5, 0.3125, 0.5, 0.3125, 0.4375, 0.3125, 0.5, 0.3125, 0.5, 0.9375, 0.5, 0.9375, 0.5, 0.3125, 0.4375, 0.9375, 0.4375, 0.3125, 0.4375, 0.3125, 0.4375, 0.9375, 0.4375, 0.3125, 0.375, 0.3125, 0.375, 0.3125, 0.4375, 0.3125, 0.4375, 0.3125, 0.375, 0.3125, 0.375, 0.3125, 0.4375, 0.3125, 0.1875, 0.5, 0.1875, 0.5, 0.1875, 0.5, 0.1875, 0.5, 0.375, 0.3125, 0.4375, 0.3125, 0.4375, 0.3125, 0.375, 0.3125, 0.4375, 0.3125, 0.375, 0.3125, 0.375, 0.3125, 0.4375, 0.3125, 0.4375, 0.3125, 0.4375, 0.3125, 0.4375, 0.3125, 0.4375, 0.3125, 0.375, 0.3125, 0.4375, 0.3125, 0.4375, 0.3125, 0.375, 0.3125, 0.4375, 0.3125, 0.375, 0.3125, 0.375, 0.3125, 0.4375, 0.3125, 0.5625, 0.9375, 0.625, 0.9375, 0.625, 1.0, 0.5625, 1.0, 0.5, 0.9375, 0.5625, 0.9375, 0.5625, 1.0, 0.5, 1.0, 0.4375, 0.9375, 0.5, 0.9375, 0.5, 1.0, 0.4375, 1.0, 0.375, 0.9375, 0.4375, 0.9375, 0.4375, 1.0, 0.375, 1.0, 0.4375, 0.0, 0.375, 0.0, 0.375, 0.0, 0.4375, 0.0, 0.0, 0.0, 0.0, 0.0, 0.0, 0.0, 0.0, 0.0, 0.4375, 0.9375, 0.5, 0.9375, 0.5, 0.9375, 0.4375, 0.9375, 0.5, 0.0, 0.4375, 0.0, 0.4375, 0.0, 0.5, 0.0, 0.0, 0.0, 0.0, 0.0, 0.0, 0.0, 0.0, 0.0, 0.5625, 0.0, 0.5, 0.0, 0.5, 0.0, 0.5625, 0.0, 0.5, 0.9375, 0.5625, 0.9375, 0.5625, 0.9375, 0.5, 0.9375, 0.5625, 0.9375, 0.5, 0.9375, 0.5, 0.9375, 0.5625, 0.9375, 0.5625, 0.9375, 0.5, 0.9375, 0.5, 0.9375, 0.5625, 0.9375, 0.0, 0.0, 0.0, 0.0, 0.5, 0.9375, 0.5, 0.9375, 0.5, 0.9375, 0.5, 0.9375, 0.5, 0.9375, 0.5, 0.9375])
me_cube_002.update()

# ---- objects
ob_cube = bpy.data.objects.new('Cube', me_cube_001)
ob_cube_001 = bpy.data.objects.new('Cube.001', me_cube_002)

# ---- transforms, parenting, visibility, modifiers, constraints
ob_cube.location = (0.0, 0.0, 0.0)
ob_cube.rotation_euler = (1.571, -0.0, 0.0)
ob_cube_001.location = (0.0, 0.0, 0.0)
ob_cube_001.rotation_euler = (1.571, -0.0, 0.0)

# ---- collection membership
col_collection.objects.link(ob_cube)
col_collection.objects.link(ob_cube_001)

# ---- scene / render settings (as saved in the file)
scene.frame_start = 1; scene.frame_end = 250; scene.frame_set(1)
scene.render.engine = 'BLENDER_EEVEE_NEXT'
scene.cycles.sampling_pattern = 'TABULATED_SOBOL'
scene.view_settings.view_transform = 'Filmic'
bpy.context.view_layer.update()

# ---- added for rendering (the .blend has no active camera and no usable light): camera, sun
cam_auto = bpy.data.cameras.new('AutoCamera')
cam_auto.lens = 50.0
cam_auto.sensor_width = 36.0
cam_auto.clip_end = 1393.13
ob_auto_camera = bpy.data.objects.new('AutoCamera', cam_auto)
scene.collection.objects.link(ob_auto_camera)
ob_auto_camera.location = (83.5985, -125.566, 61.7494)
ob_auto_camera.rotation_euler = (1.09748, -7.21219e-08, 0.694738)
scene.camera = ob_auto_camera
light_auto_sun = bpy.data.lights.new('AutoSun', 'SUN')
light_auto_sun.energy = 3.0
light_auto_sun.angle = 0.0523599
ob_auto_sun = bpy.data.objects.new('AutoSun', light_auto_sun)
scene.collection.objects.link(ob_auto_sun)
ob_auto_sun.rotation_euler = (0.872665, 0.174533, 0.523599)
bpy.context.view_layer.update()
